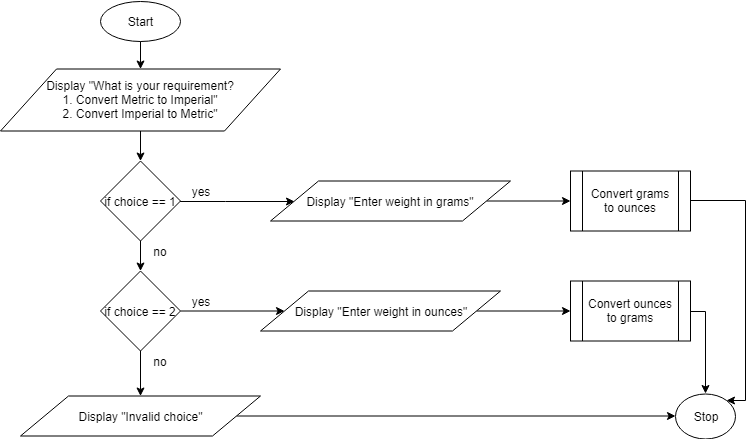

The diagram above was exported from draw.io. Its source (the exported page's mxGraphModel, read from the mxfile embedded in the PNG):
<mxGraphModel dx="568" dy="1591" grid="1" gridSize="10" guides="1" tooltips="1" connect="1" arrows="1" fold="1" page="1" pageScale="1" pageWidth="850" pageHeight="1100" math="0" shadow="0">
  <root>
    <mxCell id="0" />
    <mxCell id="1" parent="0" />
    <mxCell id="DeQ6vLqjkRcBocuMKpoi-4" value="" style="edgeStyle=orthogonalEdgeStyle;rounded=0;orthogonalLoop=1;jettySize=auto;html=1;" edge="1" parent="1" source="DeQ6vLqjkRcBocuMKpoi-1" target="DeQ6vLqjkRcBocuMKpoi-3">
      <mxGeometry relative="1" as="geometry" />
    </mxCell>
    <mxCell id="DeQ6vLqjkRcBocuMKpoi-1" value="Start&lt;br&gt;" style="ellipse;whiteSpace=wrap;html=1;" vertex="1" parent="1">
      <mxGeometry x="115" y="-1052.5" width="80" height="40" as="geometry" />
    </mxCell>
    <mxCell id="DeQ6vLqjkRcBocuMKpoi-7" value="" style="edgeStyle=orthogonalEdgeStyle;rounded=0;orthogonalLoop=1;jettySize=auto;html=1;" edge="1" parent="1" source="DeQ6vLqjkRcBocuMKpoi-3" target="DeQ6vLqjkRcBocuMKpoi-5">
      <mxGeometry relative="1" as="geometry" />
    </mxCell>
    <mxCell id="DeQ6vLqjkRcBocuMKpoi-3" value="Display &quot;What is your requirement?&lt;br&gt;&lt;span&gt;1. Convert Metric to Imperial&lt;/span&gt;&lt;span&gt;&quot;&lt;br&gt;&lt;/span&gt;&lt;span&gt;2. Convert Imperial to Metric&quot;&lt;/span&gt;&lt;span&gt;&lt;br&gt;&lt;/span&gt;" style="shape=parallelogram;perimeter=parallelogramPerimeter;whiteSpace=wrap;html=1;" vertex="1" parent="1">
      <mxGeometry x="15" y="-984.5" width="280" height="62" as="geometry" />
    </mxCell>
    <mxCell id="DeQ6vLqjkRcBocuMKpoi-10" value="" style="edgeStyle=orthogonalEdgeStyle;rounded=0;orthogonalLoop=1;jettySize=auto;html=1;" edge="1" parent="1" source="DeQ6vLqjkRcBocuMKpoi-5" target="DeQ6vLqjkRcBocuMKpoi-9">
      <mxGeometry relative="1" as="geometry" />
    </mxCell>
    <mxCell id="DeQ6vLqjkRcBocuMKpoi-14" value="" style="edgeStyle=orthogonalEdgeStyle;rounded=0;orthogonalLoop=1;jettySize=auto;html=1;entryX=0;entryY=0.5;entryDx=0;entryDy=0;" edge="1" parent="1" source="DeQ6vLqjkRcBocuMKpoi-5" target="DeQ6vLqjkRcBocuMKpoi-11">
      <mxGeometry relative="1" as="geometry">
        <mxPoint x="275" y="-852.5" as="targetPoint" />
      </mxGeometry>
    </mxCell>
    <mxCell id="DeQ6vLqjkRcBocuMKpoi-5" value="if choice == 1" style="rhombus;whiteSpace=wrap;html=1;" vertex="1" parent="1">
      <mxGeometry x="115" y="-892.5" width="80" height="80" as="geometry" />
    </mxCell>
    <mxCell id="DeQ6vLqjkRcBocuMKpoi-17" value="" style="edgeStyle=orthogonalEdgeStyle;rounded=0;orthogonalLoop=1;jettySize=auto;html=1;" edge="1" parent="1" source="DeQ6vLqjkRcBocuMKpoi-9" target="DeQ6vLqjkRcBocuMKpoi-12">
      <mxGeometry relative="1" as="geometry" />
    </mxCell>
    <mxCell id="DeQ6vLqjkRcBocuMKpoi-25" value="" style="edgeStyle=orthogonalEdgeStyle;rounded=0;orthogonalLoop=1;jettySize=auto;html=1;" edge="1" parent="1" source="DeQ6vLqjkRcBocuMKpoi-9" target="DeQ6vLqjkRcBocuMKpoi-24">
      <mxGeometry relative="1" as="geometry" />
    </mxCell>
    <mxCell id="DeQ6vLqjkRcBocuMKpoi-9" value="if choice == 2" style="rhombus;whiteSpace=wrap;html=1;" vertex="1" parent="1">
      <mxGeometry x="115" y="-782.5" width="80" height="80" as="geometry" />
    </mxCell>
    <mxCell id="DeQ6vLqjkRcBocuMKpoi-27" value="" style="edgeStyle=orthogonalEdgeStyle;rounded=0;orthogonalLoop=1;jettySize=auto;html=1;" edge="1" parent="1" source="DeQ6vLqjkRcBocuMKpoi-11" target="DeQ6vLqjkRcBocuMKpoi-26">
      <mxGeometry relative="1" as="geometry" />
    </mxCell>
    <mxCell id="DeQ6vLqjkRcBocuMKpoi-11" value="Display &quot;Enter weight in grams&quot;" style="shape=parallelogram;perimeter=parallelogramPerimeter;whiteSpace=wrap;html=1;" vertex="1" parent="1">
      <mxGeometry x="285" y="-872.5" width="240" height="40" as="geometry" />
    </mxCell>
    <mxCell id="DeQ6vLqjkRcBocuMKpoi-29" value="" style="edgeStyle=orthogonalEdgeStyle;rounded=0;orthogonalLoop=1;jettySize=auto;html=1;" edge="1" parent="1" source="DeQ6vLqjkRcBocuMKpoi-12" target="DeQ6vLqjkRcBocuMKpoi-28">
      <mxGeometry relative="1" as="geometry" />
    </mxCell>
    <mxCell id="DeQ6vLqjkRcBocuMKpoi-12" value="Display &quot;Enter weight in ounces&quot;" style="shape=parallelogram;perimeter=parallelogramPerimeter;whiteSpace=wrap;html=1;" vertex="1" parent="1">
      <mxGeometry x="275" y="-762.5" width="240" height="40" as="geometry" />
    </mxCell>
    <mxCell id="DeQ6vLqjkRcBocuMKpoi-18" value="yes" style="text;html=1;strokeColor=none;fillColor=none;align=center;verticalAlign=middle;whiteSpace=wrap;rounded=0;" vertex="1" parent="1">
      <mxGeometry x="195" y="-872.5" width="40" height="20" as="geometry" />
    </mxCell>
    <mxCell id="DeQ6vLqjkRcBocuMKpoi-19" value="yes" style="text;html=1;strokeColor=none;fillColor=none;align=center;verticalAlign=middle;whiteSpace=wrap;rounded=0;" vertex="1" parent="1">
      <mxGeometry x="195" y="-762.5" width="40" height="20" as="geometry" />
    </mxCell>
    <mxCell id="DeQ6vLqjkRcBocuMKpoi-20" value="no" style="text;html=1;strokeColor=none;fillColor=none;align=center;verticalAlign=middle;whiteSpace=wrap;rounded=0;" vertex="1" parent="1">
      <mxGeometry x="155" y="-812.5" width="40" height="20" as="geometry" />
    </mxCell>
    <mxCell id="DeQ6vLqjkRcBocuMKpoi-21" value="no" style="text;html=1;strokeColor=none;fillColor=none;align=center;verticalAlign=middle;whiteSpace=wrap;rounded=0;" vertex="1" parent="1">
      <mxGeometry x="155" y="-702.5" width="40" height="20" as="geometry" />
    </mxCell>
    <mxCell id="DeQ6vLqjkRcBocuMKpoi-36" value="" style="edgeStyle=orthogonalEdgeStyle;rounded=0;orthogonalLoop=1;jettySize=auto;html=1;" edge="1" parent="1" source="DeQ6vLqjkRcBocuMKpoi-24" target="DeQ6vLqjkRcBocuMKpoi-30">
      <mxGeometry relative="1" as="geometry">
        <mxPoint x="379" y="-637.5" as="targetPoint" />
      </mxGeometry>
    </mxCell>
    <mxCell id="DeQ6vLqjkRcBocuMKpoi-24" value="Display &quot;Invalid choice&quot;" style="shape=parallelogram;perimeter=parallelogramPerimeter;whiteSpace=wrap;html=1;" vertex="1" parent="1">
      <mxGeometry x="35" y="-657.5" width="240" height="40" as="geometry" />
    </mxCell>
    <mxCell id="DeQ6vLqjkRcBocuMKpoi-34" value="" style="edgeStyle=orthogonalEdgeStyle;rounded=0;orthogonalLoop=1;jettySize=auto;html=1;entryX=1;entryY=0;entryDx=0;entryDy=0;" edge="1" parent="1" source="DeQ6vLqjkRcBocuMKpoi-26" target="DeQ6vLqjkRcBocuMKpoi-30">
      <mxGeometry relative="1" as="geometry">
        <mxPoint x="760" y="-650" as="targetPoint" />
        <Array as="points">
          <mxPoint x="760" y="-853" />
          <mxPoint x="760" y="-653" />
        </Array>
      </mxGeometry>
    </mxCell>
    <mxCell id="DeQ6vLqjkRcBocuMKpoi-26" value="Convert grams to ounces&lt;br&gt;" style="shape=process;whiteSpace=wrap;html=1;backgroundOutline=1;" vertex="1" parent="1">
      <mxGeometry x="585" y="-882.5" width="120" height="60" as="geometry" />
    </mxCell>
    <mxCell id="DeQ6vLqjkRcBocuMKpoi-32" value="" style="edgeStyle=orthogonalEdgeStyle;rounded=0;orthogonalLoop=1;jettySize=auto;html=1;entryX=0.5;entryY=0;entryDx=0;entryDy=0;" edge="1" parent="1" source="DeQ6vLqjkRcBocuMKpoi-28" target="DeQ6vLqjkRcBocuMKpoi-30">
      <mxGeometry relative="1" as="geometry">
        <mxPoint x="785" y="-742.5" as="targetPoint" />
        <Array as="points">
          <mxPoint x="720" y="-742" />
        </Array>
      </mxGeometry>
    </mxCell>
    <mxCell id="DeQ6vLqjkRcBocuMKpoi-28" value="Convert ounces to grams&lt;br&gt;" style="shape=process;whiteSpace=wrap;html=1;backgroundOutline=1;" vertex="1" parent="1">
      <mxGeometry x="585" y="-772.5" width="120" height="60" as="geometry" />
    </mxCell>
    <mxCell id="DeQ6vLqjkRcBocuMKpoi-30" value="Stop" style="ellipse;whiteSpace=wrap;html=1;" vertex="1" parent="1">
      <mxGeometry x="690" y="-660" width="60" height="45" as="geometry" />
    </mxCell>
  </root>
</mxGraphModel>